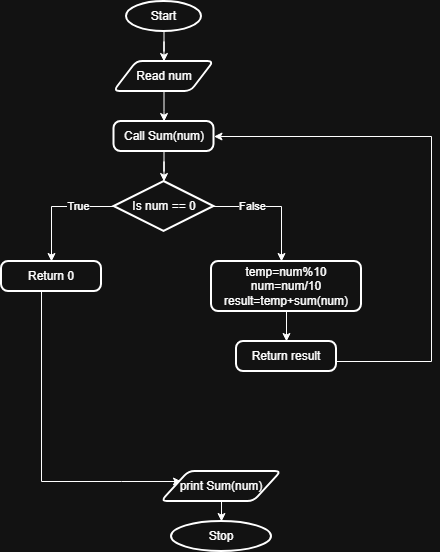

The diagram above was exported from draw.io. Its source (the exported page's mxGraphModel, read from the mxfile embedded in the PNG):
<mxGraphModel dx="1022" dy="564" grid="1" gridSize="10" guides="1" tooltips="1" connect="1" arrows="1" fold="1" page="1" pageScale="1" pageWidth="850" pageHeight="1100" math="0" shadow="0">
  <root>
    <mxCell id="0" />
    <mxCell id="1" parent="0" />
    <mxCell id="649oC-LEWftXObEqL5Ez-84" edge="1" parent="1" source="649oC-LEWftXObEqL5Ez-1" style="edgeStyle=orthogonalEdgeStyle;rounded=0;orthogonalLoop=1;jettySize=auto;html=1;">
      <mxGeometry relative="1" as="geometry">
        <mxPoint x="412.47368421052647" y="90" as="targetPoint" />
      </mxGeometry>
    </mxCell>
    <mxCell id="649oC-LEWftXObEqL5Ez-1" parent="1" style="strokeWidth=2;html=1;shape=mxgraph.flowchart.start_1;whiteSpace=wrap;" value="Start" vertex="1">
      <mxGeometry height="30" width="75" x="375" y="30" as="geometry" />
    </mxCell>
    <mxCell id="LTbU8w3eDOWJG_zyp_tY-4" edge="1" parent="1" source="LTbU8w3eDOWJG_zyp_tY-3" style="edgeStyle=orthogonalEdgeStyle;rounded=0;orthogonalLoop=1;jettySize=auto;html=1;">
      <mxGeometry relative="1" as="geometry">
        <mxPoint x="412.5999999999999" y="150" as="targetPoint" />
      </mxGeometry>
    </mxCell>
    <mxCell id="LTbU8w3eDOWJG_zyp_tY-3" parent="1" style="shape=parallelogram;html=1;strokeWidth=2;perimeter=parallelogramPerimeter;whiteSpace=wrap;rounded=1;arcSize=12;size=0.23;" value="Read num" vertex="1">
      <mxGeometry height="30" width="100" x="362.5" y="90" as="geometry" />
    </mxCell>
    <mxCell id="9JBcvzu3pHZreJLnApFt-4" edge="1" parent="1" source="9JBcvzu3pHZreJLnApFt-3" style="edgeStyle=orthogonalEdgeStyle;rounded=0;orthogonalLoop=1;jettySize=auto;html=1;" target="9JBcvzu3pHZreJLnApFt-5">
      <mxGeometry relative="1" as="geometry">
        <mxPoint x="412.5" y="210" as="targetPoint" />
      </mxGeometry>
    </mxCell>
    <mxCell id="9JBcvzu3pHZreJLnApFt-3" parent="1" style="rounded=1;whiteSpace=wrap;html=1;absoluteArcSize=1;arcSize=14;strokeWidth=2;" value="Call Sum(num)" vertex="1">
      <mxGeometry height="30" width="100" x="362.5" y="150" as="geometry" />
    </mxCell>
    <mxCell id="9JBcvzu3pHZreJLnApFt-6" edge="1" parent="1" source="9JBcvzu3pHZreJLnApFt-5" style="edgeStyle=orthogonalEdgeStyle;rounded=0;orthogonalLoop=1;jettySize=auto;html=1;">
      <mxGeometry relative="1" as="geometry">
        <Array as="points">
          <mxPoint x="300" y="235" />
        </Array>
        <mxPoint x="300" y="290" as="targetPoint" />
      </mxGeometry>
    </mxCell>
    <mxCell id="9JBcvzu3pHZreJLnApFt-9" connectable="0" parent="9JBcvzu3pHZreJLnApFt-6" style="edgeLabel;html=1;align=center;verticalAlign=middle;resizable=0;points=[];" value="True" vertex="1">
      <mxGeometry relative="1" x="-0.3787" y="-1" as="geometry">
        <mxPoint x="1" as="offset" />
      </mxGeometry>
    </mxCell>
    <mxCell id="9JBcvzu3pHZreJLnApFt-10" edge="1" parent="1" source="9JBcvzu3pHZreJLnApFt-5" style="edgeStyle=orthogonalEdgeStyle;rounded=0;orthogonalLoop=1;jettySize=auto;html=1;">
      <mxGeometry relative="1" as="geometry">
        <Array as="points">
          <mxPoint x="530" y="235" />
        </Array>
        <mxPoint x="530" y="290" as="targetPoint" />
      </mxGeometry>
    </mxCell>
    <mxCell id="9JBcvzu3pHZreJLnApFt-11" connectable="0" parent="9JBcvzu3pHZreJLnApFt-10" style="edgeLabel;html=1;align=center;verticalAlign=middle;resizable=0;points=[];" value="False" vertex="1">
      <mxGeometry relative="1" x="-0.3878" y="1" as="geometry">
        <mxPoint x="1" as="offset" />
      </mxGeometry>
    </mxCell>
    <mxCell id="9JBcvzu3pHZreJLnApFt-5" parent="1" style="strokeWidth=2;html=1;shape=mxgraph.flowchart.decision;whiteSpace=wrap;" value="Is num == 0" vertex="1">
      <mxGeometry height="50" width="100" x="362.5" y="210" as="geometry" />
    </mxCell>
    <mxCell id="9JBcvzu3pHZreJLnApFt-17" edge="1" parent="1" source="9JBcvzu3pHZreJLnApFt-7" style="edgeStyle=orthogonalEdgeStyle;rounded=0;orthogonalLoop=1;jettySize=auto;html=1;">
      <mxGeometry relative="1" as="geometry">
        <Array as="points">
          <mxPoint x="290" y="510" />
          <mxPoint x="370" y="510" />
        </Array>
        <mxPoint x="430" y="510" as="targetPoint" />
      </mxGeometry>
    </mxCell>
    <mxCell id="9JBcvzu3pHZreJLnApFt-7" parent="1" style="rounded=1;whiteSpace=wrap;html=1;absoluteArcSize=1;arcSize=14;strokeWidth=2;" value="Return 0" vertex="1">
      <mxGeometry height="30" width="100" x="250" y="290" as="geometry" />
    </mxCell>
    <mxCell id="9JBcvzu3pHZreJLnApFt-14" edge="1" parent="1" source="9JBcvzu3pHZreJLnApFt-12" style="edgeStyle=orthogonalEdgeStyle;rounded=0;orthogonalLoop=1;jettySize=auto;html=1;" target="9JBcvzu3pHZreJLnApFt-15">
      <mxGeometry relative="1" as="geometry">
        <mxPoint x="535" y="370" as="targetPoint" />
      </mxGeometry>
    </mxCell>
    <mxCell id="9JBcvzu3pHZreJLnApFt-12" parent="1" style="rounded=1;whiteSpace=wrap;html=1;absoluteArcSize=1;arcSize=14;strokeWidth=2;" value="temp=num%10&lt;div&gt;num=num/10&lt;/div&gt;&lt;div&gt;result=temp+sum(num)&lt;/div&gt;" vertex="1">
      <mxGeometry height="50" width="150" x="460" y="290" as="geometry" />
    </mxCell>
    <mxCell id="9JBcvzu3pHZreJLnApFt-16" edge="1" parent="1" source="9JBcvzu3pHZreJLnApFt-15" style="edgeStyle=orthogonalEdgeStyle;rounded=0;orthogonalLoop=1;jettySize=auto;html=1;entryX=1;entryY=0.5;entryDx=0;entryDy=0;" target="9JBcvzu3pHZreJLnApFt-3">
      <mxGeometry relative="1" as="geometry">
        <Array as="points">
          <mxPoint x="680" y="390" />
          <mxPoint x="680" y="165" />
        </Array>
        <mxPoint x="670" y="160" as="targetPoint" />
      </mxGeometry>
    </mxCell>
    <mxCell id="9JBcvzu3pHZreJLnApFt-15" parent="1" style="rounded=1;whiteSpace=wrap;html=1;absoluteArcSize=1;arcSize=14;strokeWidth=2;" value="Return result" vertex="1">
      <mxGeometry height="30" width="100" x="485" y="370" as="geometry" />
    </mxCell>
    <mxCell id="9JBcvzu3pHZreJLnApFt-21" edge="1" parent="1" source="9JBcvzu3pHZreJLnApFt-20" style="edgeStyle=orthogonalEdgeStyle;rounded=0;orthogonalLoop=1;jettySize=auto;html=1;" target="9JBcvzu3pHZreJLnApFt-22">
      <mxGeometry relative="1" as="geometry">
        <mxPoint x="470" y="560" as="targetPoint" />
      </mxGeometry>
    </mxCell>
    <mxCell id="9JBcvzu3pHZreJLnApFt-20" parent="1" style="shape=parallelogram;html=1;strokeWidth=2;perimeter=parallelogramPerimeter;whiteSpace=wrap;rounded=1;arcSize=12;size=0.23;" value="print Sum(num)" vertex="1">
      <mxGeometry height="30" width="120" x="410" y="500" as="geometry" />
    </mxCell>
    <mxCell id="9JBcvzu3pHZreJLnApFt-22" parent="1" style="strokeWidth=2;html=1;shape=mxgraph.flowchart.start_1;whiteSpace=wrap;" value="Stop" vertex="1">
      <mxGeometry height="30" width="100" x="420" y="550" as="geometry" />
    </mxCell>
  </root>
</mxGraphModel>